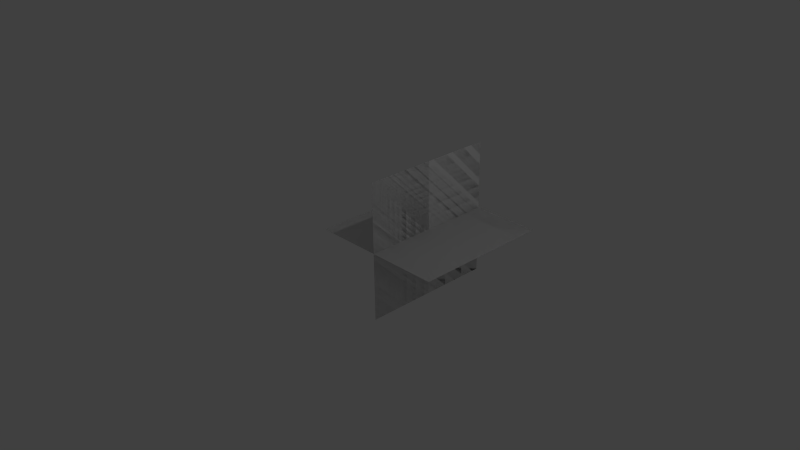 # Source: Flower_2_M.blend  (saved by Blender 2.70.0; exported with 4.5.12 LTS)
import bpy
from mathutils import Matrix  # noqa: F401  (used for matrix-valued properties, if any)

bpy.ops.wm.read_factory_settings(use_empty=True)
scene = bpy.context.scene
scene.name = 'Scene'

# ---- collections
col_collection_1 = bpy.data.collections.new('Collection 1'); scene.collection.children.link(col_collection_1)

# ---- world
world_world = bpy.data.worlds.new('World'); scene.world = world_world
world_world.color = (0.05088, 0.05088, 0.05088)
world_world.use_sun_shadow = False
world_world.sun_shadow_jitter_overblur = 0.0
world_world.cycles.sampling_method = 'MANUAL'
world_world.cycles.sample_map_resolution = 256

# ---- cameras
cam_camera = bpy.data.cameras.new('Camera')
cam_camera.clip_end = 100.0
cam_camera.lens = 35.0
cam_camera.sensor_width = 32.0
cam_camera.sensor_height = 18.0
cam_camera.ortho_scale = 7.314
cam_camera.dof.focus_distance = 0.0
cam_camera.dof.aperture_fstop = 128.0

# ---- lights
light_lamp = bpy.data.lights.new('Lamp', 'POINT')
light_lamp.transmission_factor = 0.0
light_lamp.cutoff_distance = 30.0
light_lamp.energy = 100.0
light_lamp.shadow_buffer_clip_start = 1.001
light_lamp.shadow_soft_size = 0.1
light_lamp.shadow_maximum_resolution = 0.006
light_lamp.use_absolute_resolution = True
light_lamp.cycles.use_multiple_importance_sampling = False

# ---- meshes
me_plane = bpy.data.meshes.new('Plane')
me_plane.from_pydata([(0.0, 6.557e-07, 1.0), (-1.756e-06, -5.96e-07, -1.0), (1.756e-06, 2.0, 1.0), (0.0, 2.0, -1.0), (-1.0, 2.094e-13, -8.782e-07), (1.0, 2.094e-13, -8.782e-07), (-1.0, 2.0, -4.013e-07), (1.0, 2.0, -4.013e-07), (0.0, 6.557e-07, 1.0), (-1.756e-06, -5.96e-07, -1.0), (1.756e-06, 2.0, 1.0), (0.0, 2.0, -1.0), (-1.0, 2.094e-13, -8.782e-07), (1.0, 2.094e-13, -8.782e-07), (-1.0, 2.0, -4.013e-07), (1.0, 2.0, -4.013e-07)], [], [(0, 1, 3, 2), (4, 5, 7, 6), (8, 10, 11, 9), (12, 14, 15, 13)])
_uv = me_plane.uv_layers.new(name='UVMap')
_uv.uv.foreach_set('vector', [0.4922, 0.4922, 0.9921, 0.4922, 0.9921, 0.9921, 0.4922, 0.9921, 0.4922, 0.4922, 0.9921, 0.4922, 0.9921, 0.9921, 0.4922, 0.9921, 0.4922, 0.4922, 0.4922, 0.9921, 0.9921, 0.9921, 0.9921, 0.4922, 0.4922, 0.4922, 0.4922, 0.9921, 0.9921, 0.9921, 0.9921, 0.4922])
me_plane.use_remesh_preserve_volume = False
me_plane.use_remesh_preserve_attributes = False
me_plane.use_mirror_vertex_groups = False
me_plane.update()

# ---- objects
ob_plane = bpy.data.objects.new('Plane', me_plane)
ob_lamp = bpy.data.objects.new('Lamp', light_lamp)
ob_camera = bpy.data.objects.new('Camera', cam_camera)

# ---- transforms, parenting, visibility, modifiers, constraints
ob_plane.location = (0.0, 0.0, 0.0)
ob_plane.lineart.crease_threshold = 0.0
ob_lamp.location = (4.076, 1.005, 5.904)
ob_lamp.rotation_euler = (0.6503, 0.05522, 1.866)
ob_lamp.lock_rotations_4d = False
ob_lamp.empty_display_type = 'ARROWS'
ob_lamp.color = (0.0, 0.0, 0.0, 0.0)
ob_lamp.lineart.crease_threshold = 0.0
ob_camera.location = (7.481, -6.508, 5.344)
ob_camera.rotation_euler = (1.109, 0.01082, 0.8149)
ob_camera.lock_rotations_4d = False
ob_camera.empty_display_type = 'ARROWS'
ob_camera.color = (0.0, 0.0, 0.0, 0.0)
ob_camera.display_type = 'WIRE'
ob_camera.lineart.crease_threshold = 0.0

# ---- collection membership
col_collection_1.objects.link(ob_plane)
col_collection_1.objects.link(ob_lamp)
col_collection_1.objects.link(ob_camera)

# ---- scene / render settings (as saved in the file)
scene.camera = ob_camera
scene.frame_start = 1; scene.frame_end = 250; scene.frame_set(1)
scene.render.engine = 'BLENDER_EEVEE_NEXT'
scene.render.resolution_percentage = 50
scene.render.dither_intensity = 0.0
scene.cycles.use_denoising = False
scene.cycles.samples = 10
scene.cycles.sampling_pattern = 'TABULATED_SOBOL'
scene.cycles.light_sampling_threshold = 0.0
scene.cycles.use_adaptive_sampling = False
scene.cycles.use_light_tree = False
scene.cycles.blur_glossy = 0.0
scene.cycles.volume_bounces = 1
scene.cycles.pixel_filter_type = 'GAUSSIAN'
scene.cycles.sample_clamp_indirect = 0.0
scene.view_settings.view_transform = 'Standard'
bpy.context.view_layer.update()
